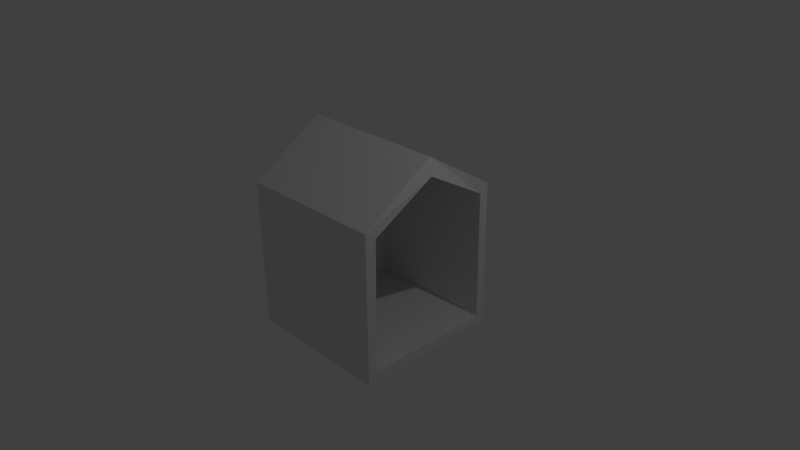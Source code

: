 # Source: whareshell.blend  (saved by Blender 2.75.0; exported with 4.5.12 LTS)
import bpy
from mathutils import Matrix  # noqa: F401  (used for matrix-valued properties, if any)

bpy.ops.wm.read_factory_settings(use_empty=True)
scene = bpy.context.scene
scene.name = 'Scene'

# ---- collections
col_collection_1 = bpy.data.collections.new('Collection 1'); scene.collection.children.link(col_collection_1)

# ---- materials (node trees are filled in below, after node groups)
mat_material = bpy.data.materials.new('Material')
mat_material.alpha_threshold = 0.0
mat_material.use_transparent_shadow = False
mat_material.roughness = 0.5
mat_material.line_color = (0.0, 0.0, 0.0, 1.0)

# ---- material node trees

# ---- world
world_world = bpy.data.worlds.new('World'); scene.world = world_world
world_world.color = (0.05088, 0.05088, 0.05088)
world_world.use_sun_shadow = False
world_world.sun_shadow_jitter_overblur = 0.0
world_world.cycles.sampling_method = 'MANUAL'
world_world.cycles.sample_map_resolution = 256

# ---- cameras
cam_camera = bpy.data.cameras.new('Camera')
cam_camera.clip_end = 100.0
cam_camera.lens = 35.0
cam_camera.sensor_width = 32.0
cam_camera.sensor_height = 18.0
cam_camera.ortho_scale = 7.314
cam_camera.dof.focus_distance = 0.0
cam_camera.dof.aperture_fstop = 128.0

# ---- lights
light_lamp = bpy.data.lights.new('Lamp', 'POINT')
light_lamp.transmission_factor = 0.0
light_lamp.cutoff_distance = 30.0
light_lamp.energy = 100.0
light_lamp.shadow_buffer_clip_start = 1.001
light_lamp.shadow_soft_size = 0.1
light_lamp.shadow_maximum_resolution = 0.006
light_lamp.use_absolute_resolution = True
light_lamp.cycles.use_multiple_importance_sampling = False

# ---- meshes
me_cube = bpy.data.meshes.new('Cube')
me_cube.from_pydata([(1.0, 1.0, -1.0), (1.0, -1.0, -1.0), (-1.0, -1.0, -1.0), (-1.0, 1.0, -1.0), (1.0, 1.0, 1.0), (1.0, -1.0, 1.0), (-1.0, -1.0, 1.0), (-1.0, 1.0, 1.0), (1.0, -5.96e-08, -1.0), (-1.0, 2.98e-07, -1.0), (1.0, -5.364e-07, 1.63), (-1.0, 1.788e-07, 1.63), (0.9988, -5.64e-08, -0.881), (0.9988, -0.8923, -0.881), (0.9988, 0.8923, -0.881), (-0.7859, 0.8923, -0.881), (0.9988, 0.8923, 0.9036), (-0.7859, -0.8923, -0.881), (0.9988, -0.8923, 0.9036), (-0.7859, 2.627e-07, -0.881), (-0.7859, -0.8923, 0.9036), (-0.7859, 0.8923, 0.9036), (0.9988, -4.819e-07, 1.466), (-0.7859, 1.564e-07, 1.466), (1.01, -1.0, 0.9999), (1.009, -0.8923, 0.9036), (1.009, 4.697e-05, 1.466), (1.01, 4.692e-05, 1.63), (1.01, -5.96e-08, -1.01), (1.01, -1.01, -1.01), (-1.01, -1.01, -1.01), (-1.01, 3.002e-07, -1.01), (1.018, -0.006523, 1.641), (-1.009, 1.82e-07, 1.642), (-1.009, -1.011, 1.006), (1.024, -1.006, 1.013), (1.009, -5.64e-08, -0.871), (-0.7759, 2.604e-07, -0.871), (-0.7759, -0.8823, -0.871), (1.009, -0.8824, -0.8711), (-1.009, 1.011, 1.006), (-1.01, 1.01, -1.01), (1.009, 1.011, 1.006), (1.01, 1.01, -1.01), (1.094, -0.05372, 1.435), (1.038, -0.8676, 0.9144), (-0.7767, -0.8817, 0.8977), (-0.7767, 1.531e-07, 1.453), (-0.7759, 0.8823, -0.871), (-0.7767, 0.8817, 0.8977), (1.008, 0.8814, 0.8976), (1.009, 0.8824, -0.8711), (0.9988, -0.9841, 0.9987), (0.9966, -0.009281, 1.613), (0.9997, -0.01066, 1.471), (0.9994, -0.8912, 0.9166)], [], [(8, 9, 2, 1), (10, 5, 6, 11), (12, 13, 17, 19), (1, 2, 6, 5), (9, 3, 7, 11), (4, 7, 3, 0), (2, 9, 11, 6), (4, 10, 11, 7), (0, 3, 9, 8), (13, 18, 20, 17), (19, 23, 21, 15), (16, 14, 15, 21), (17, 20, 23, 19), (16, 21, 23, 22), (14, 12, 19, 15), (0, 8, 12, 14), (1, 5, 18, 13), (4, 0, 14, 16), (8, 1, 13, 12), (10, 4, 16, 22), (22, 10, 27, 26), (5, 18, 25, 24), (10, 5, 24, 27), (28, 29, 30, 31), (32, 33, 34, 35), (36, 37, 38, 39), (29, 35, 34, 30), (31, 33, 40, 41), (42, 43, 41, 40), (30, 34, 33, 31), (44, 45, 46, 47), (42, 40, 33, 32), (43, 28, 31, 41), (39, 38, 46, 45), (37, 48, 49, 47), (50, 49, 48, 51), (38, 37, 47, 46), (50, 44, 47, 49), (51, 48, 37, 36), (43, 51, 36, 28), (35, 45, 44, 32), (29, 39, 45, 35), (42, 50, 51, 43), (28, 36, 39, 29), (32, 44, 50, 42), (52, 53, 54, 55), (44, 54, 53, 32), (45, 55, 54, 44), (35, 52, 55, 45), (32, 53, 52, 35)])
_uv = me_cube.uv_layers.new(name='UVMap')
_uv.uv.foreach_set('vector', [0.3679, 0.6848, 0.3679, 0.9806, 0.2358, 0.9806, 0.2358, 0.6848, 0.6321, 0.389, 0.7642, 0.389, 0.7642, 0.6848, 0.6321, 0.6848, 0.9715, 0.8168, 0.9715, 0.9487, 0.7358, 0.9487, 0.7358, 0.8168, 0.5, 0.6848, 0.2358, 0.6848, 0.2358, 0.389, 0.5, 0.389, 0.1321, 0.389, 7.875e-09, 0.389, 0.0, 0.09315, 0.1321, 0.0, 0.5285, 0.2958, 0.5285, 0.0, 0.7927, 0.0, 0.7927, 0.2958, 0.2642, 0.389, 0.1321, 0.389, 0.1321, 0.0, 0.2642, 0.09315, 0.5, 0.389, 0.6321, 0.389, 0.6321, 0.6848, 0.5, 0.6848, 0.5, 0.6848, 0.5, 0.9806, 0.3679, 0.9806, 0.3679, 0.6848, 0.5, 0.9487, 0.5, 0.6848, 0.7358, 0.6848, 0.7358, 0.9487, 0.1179, 0.736, 0.1179, 0.389, 0.2358, 0.4721, 0.2358, 0.736, 1.0, 0.6529, 0.7642, 0.6529, 0.7642, 0.389, 1.0, 0.389, 1.102e-07, 0.736, 0.0, 0.4721, 0.1179, 0.389, 0.1179, 0.736, 0.0, 1.0, 3.15e-08, 0.736, 0.1179, 0.736, 0.1179, 1.0, 0.9715, 0.6848, 0.9715, 0.8168, 0.7358, 0.8168, 0.7358, 0.6848, 0.2642, 0.0, 0.3963, 5.29e-08, 0.3963, 0.0176, 0.2785, 0.0176, 0.5285, 1.058e-07, 0.5285, 0.2958, 0.5142, 0.2816, 0.5142, 0.0176, 0.2642, 0.2958, 0.2642, 0.0, 0.2785, 0.0176, 0.2785, 0.2816, 0.3963, 5.29e-08, 0.5285, 1.058e-07, 0.5142, 0.0176, 0.3963, 0.0176, 0.3963, 0.389, 0.2642, 0.2958, 0.2785, 0.2816, 0.3963, 0.3647, 0.3963, 0.3647, 0.3963, 0.389, 0.3963, 0.389, 0.3963, 0.3647, 0.5285, 0.2958, 0.5142, 0.2816, 0.5142, 0.2816, 0.5285, 0.2958, 0.6321, 0.389, 0.7642, 0.389, 0.7642, 0.389, 0.6321, 0.389, 0.3679, 0.6848, 0.2358, 0.6848, 0.2358, 0.9806, 0.3679, 0.9806, 0.6321, 0.389, 0.6321, 0.6848, 0.7642, 0.6848, 0.7642, 0.389, 0.9715, 0.8168, 0.7358, 0.8168, 0.7358, 0.9487, 0.9715, 0.9487, 0.5, 0.6848, 0.5, 0.389, 0.2358, 0.389, 0.2358, 0.6848, 0.1321, 0.389, 0.1321, 0.0, 0.0, 0.09315, 7.875e-09, 0.389, 0.5285, 0.2958, 0.7927, 0.2958, 0.7927, 0.0, 0.5285, 0.0, 0.2642, 0.389, 0.2642, 0.09315, 0.1321, 0.0, 0.1321, 0.389, 0.1179, 1.0, 0.2358, 1.0, 0.2358, 0.736, 0.1179, 0.736, 0.5, 0.389, 0.5, 0.6848, 0.6321, 0.6848, 0.6321, 0.389, 0.5, 0.6848, 0.3679, 0.6848, 0.3679, 0.9806, 0.5, 0.9806, 0.5, 0.9487, 0.7358, 0.9487, 0.7358, 0.6848, 0.5, 0.6848, 0.1179, 0.736, 0.2358, 0.736, 0.2358, 0.4721, 0.1179, 0.389, 1.0, 0.6529, 1.0, 0.389, 0.7642, 0.389, 0.7642, 0.6529, 1.102e-07, 0.736, 0.1179, 0.736, 0.1179, 0.389, 0.0, 0.4721, 0.0, 1.0, 0.1179, 1.0, 0.1179, 0.736, 3.15e-08, 0.736, 0.9715, 0.6848, 0.7358, 0.6848, 0.7358, 0.8168, 0.9715, 0.8168, 0.2642, 0.0, 0.2785, 0.0176, 0.3963, 0.0176, 0.3963, 5.29e-08, 0.5285, 0.2958, 0.5142, 0.2816, 0.3963, 0.3647, 0.3963, 0.389, 0.5285, 1.058e-07, 0.5142, 0.0176, 0.5142, 0.2816, 0.5285, 0.2958, 0.2642, 0.2958, 0.2785, 0.2816, 0.2785, 0.0176, 0.2642, 0.0, 0.3963, 5.29e-08, 0.3963, 0.0176, 0.5142, 0.0176, 0.5285, 1.058e-07, 0.3963, 0.389, 0.3963, 0.3647, 0.2785, 0.2816, 0.2642, 0.2958, 0.5285, 0.2958, 0.3963, 0.389, 0.3963, 0.3647, 0.5142, 0.2816, 0.3963, 0.3647, 0.3963, 0.3647, 0.3963, 0.389, 0.3963, 0.389, 0.2358, 1.0, 0.2358, 1.0, 0.1179, 1.0, 0.1179, 1.0, 0.5285, 0.2958, 0.5285, 0.2958, 0.5142, 0.2816, 0.5142, 0.2816, 0.6321, 0.389, 0.6321, 0.389, 0.7642, 0.389, 0.7642, 0.389])
me_cube.materials.append(mat_material)
me_cube.use_remesh_preserve_volume = False
me_cube.use_remesh_preserve_attributes = False
me_cube.use_mirror_vertex_groups = False
me_cube.update()

# ---- objects
ob_cube = bpy.data.objects.new('Cube', me_cube)
ob_lamp = bpy.data.objects.new('Lamp', light_lamp)
ob_camera = bpy.data.objects.new('Camera', cam_camera)

# ---- transforms, parenting, visibility, modifiers, constraints
ob_cube.location = (0.0, 0.0, 0.0)
ob_cube.lock_rotations_4d = False
ob_cube.empty_display_type = 'ARROWS'
ob_cube.lineart.crease_threshold = 0.0
ob_lamp.location = (4.076, 1.005, 5.904)
ob_lamp.rotation_euler = (0.6503, 0.05522, 1.866)
ob_lamp.lock_rotations_4d = False
ob_lamp.empty_display_type = 'ARROWS'
ob_lamp.color = (0.0, 0.0, 0.0, 0.0)
ob_lamp.lineart.crease_threshold = 0.0
ob_camera.location = (7.481, -6.508, 5.344)
ob_camera.rotation_euler = (1.109, 0.01082, 0.8149)
ob_camera.lock_rotations_4d = False
ob_camera.empty_display_type = 'ARROWS'
ob_camera.color = (0.0, 0.0, 0.0, 0.0)
ob_camera.display_type = 'WIRE'
ob_camera.lineart.crease_threshold = 0.0

# ---- collection membership
col_collection_1.objects.link(ob_cube)
col_collection_1.objects.link(ob_lamp)
col_collection_1.objects.link(ob_camera)

# ---- scene / render settings (as saved in the file)
scene.camera = ob_camera
scene.frame_start = 1; scene.frame_end = 250; scene.frame_set(1)
scene.render.engine = 'BLENDER_EEVEE_NEXT'
scene.render.resolution_percentage = 50
scene.render.dither_intensity = 0.0
scene.cycles.use_denoising = False
scene.cycles.samples = 10
scene.cycles.sampling_pattern = 'TABULATED_SOBOL'
scene.cycles.light_sampling_threshold = 0.0
scene.cycles.use_adaptive_sampling = False
scene.cycles.use_light_tree = False
scene.cycles.blur_glossy = 0.0
scene.cycles.pixel_filter_type = 'GAUSSIAN'
scene.cycles.sample_clamp_indirect = 0.0
scene.view_settings.view_transform = 'Standard'
bpy.context.view_layer.update()
